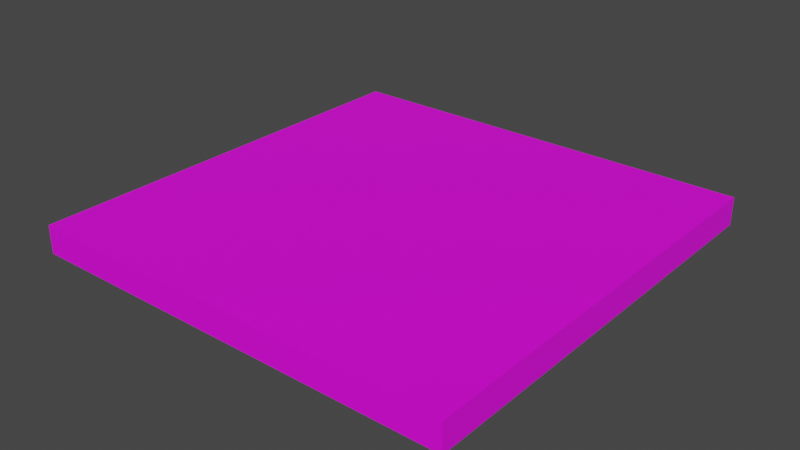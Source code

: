 # Source: bugs.blend  (saved by Blender 2.91.10; exported with 4.5.12 LTS)
import bpy
from mathutils import Matrix  # noqa: F401  (used for matrix-valued properties, if any)

bpy.ops.wm.read_factory_settings(use_empty=True)
scene = bpy.context.scene
scene.name = 'Scene'

# ---- collections
col_collection = bpy.data.collections.new('Collection'); scene.collection.children.link(col_collection)

# ---- images (referenced by path relative to the original .blend; pixels are not part of the script)
import os
ASSET_DIR = os.environ.get("B2B_ASSET_DIR", "")  # directory of the original .blend (textures are referenced by path, not embedded)
HERE = os.path.dirname(os.path.abspath(__file__))  # packed textures are extracted next to this script under _unpacked/

def load_image(name, relpath, width, height, colorspace="sRGB"):
    """Load a texture the original file referenced (path relative to the .blend, or extracted next to this script)."""
    p = next((c for c in (os.path.join(HERE, relpath), os.path.join(ASSET_DIR, relpath)) if relpath and os.path.exists(c)), "")
    if p:
        img = bpy.data.images.load(p, check_existing=True)
        img.name = name
    else:  # same state as the original file: an image datablock whose file is absent (Cycles renders it pink)
        img = bpy.data.images.new(name, width, height)
        img.source = "FILE"
        img.filepath = "//" + (relpath or name)
    img.colorspace_settings.name = colorspace
    return img
img_sprite2_png = load_image('Sprite2.png', 'Sprite2.png', 1024, 1024, 'sRGB')

# ---- materials (node trees are filled in below, after node groups)
mat_material_002 = bpy.data.materials.new('Material.002')
mat_material_002.use_transparent_shadow = False

# ---- material node trees
mat_material_002.use_nodes = True; mat_material_002.node_tree.nodes.clear()
_N = mat_material_002.node_tree.nodes; _L = mat_material_002.node_tree.links
n0 = _N.new('ShaderNodeBsdfPrincipled'); n0.name = 'Principled BSDF'; n0.location = (10, 300)
n0.distribution = 'GGX'
n0.subsurface_method = 'BURLEY'
n0.inputs[3].default_value = 1.45
n0.inputs[27].default_value = (0.0, 0.0, 0.0, 1.0)
n0.inputs[28].default_value = 1.0
n1 = _N.new('ShaderNodeOutputMaterial'); n1.name = 'Material Output'; n1.location = (300, 300)
n2 = _N.new('ShaderNodeTexImage'); n2.name = 'Image Texture'; n2.location = (-280, 275)
n2.image = img_sprite2_png
_L.new(n0.outputs[0], n1.inputs[0])
_L.new(n2.outputs[0], n0.inputs[0])
n1.is_active_output = True

# ---- world
world_world = bpy.data.worlds.new('World'); scene.world = world_world
world_world.use_nodes = True; world_world.node_tree.nodes.clear()
_N = world_world.node_tree.nodes; _L = world_world.node_tree.links
n0 = _N.new('ShaderNodeOutputWorld'); n0.name = 'World Output'; n0.location = (300, 300)
n1 = _N.new('ShaderNodeBackground'); n1.name = 'Background'; n1.location = (10, 300)
n1.inputs[0].default_value = (0.05088, 0.05088, 0.05088, 1.0)
_L.new(n1.outputs[0], n0.inputs[0])
n0.is_active_output = True
world_world.color = (0.05088, 0.05088, 0.05088)
world_world.use_sun_shadow = False
world_world.sun_shadow_jitter_overblur = 0.0

# ---- meshes
me_cube = bpy.data.meshes.new('Cube')
me_cube.from_pydata([(-1.0, -1.0, -1.0), (-1.0, -1.0, 1.0), (-1.0, 1.0, -1.0), (-1.0, 1.0, 1.0), (1.0, -1.0, -1.0), (1.0, -1.0, 1.0), (1.0, 1.0, -1.0), (1.0, 1.0, 1.0)], [], [(0, 1, 3, 2), (2, 3, 7, 6), (6, 7, 5, 4), (4, 5, 1, 0), (2, 6, 4, 0), (7, 3, 1, 5)])
_uv = me_cube.uv_layers.new(name='UVMap')
_uv.uv.foreach_set('vector', [0.6774, 0.001984, 0.625, 0.0, 0.625, 0.2579, 0.6774, 0.2599, 0.9435, 0.2599, 0.6492, 0.2599, 0.6492, 0.2421, 0.9435, 0.2421, 0.8711, 0.7137, 0.8829, 0.5471, 0.9152, 0.5502, 0.9034, 0.7168, 0.9758, 0.7103, 0.8871, 0.7103, 0.8871, 0.9603, 0.9758, 0.9603, 0.2137, 0.504, 0.754, 0.504, 0.754, 0.75, 0.2137, 0.75, 0.2218, 0.005952, 0.6815, 0.005952, 0.6815, 0.244, 0.2218, 0.244])
me_cube.materials.append(mat_material_002)
me_cube.use_remesh_fix_poles = True
me_cube.use_remesh_preserve_attributes = False
me_cube.use_mirror_vertex_groups = False
me_cube.update()

# ---- objects
ob_cube = bpy.data.objects.new('Cube', me_cube)

# ---- transforms, parenting, visibility, modifiers, constraints
ob_cube.location = (0.0, 0.0, 0.1)
ob_cube.scale = (1.0, 1.0, 0.06501)
ob_cube.lineart.crease_threshold = 0.0

# ---- collection membership
col_collection.objects.link(ob_cube)

# ---- scene / render settings (as saved in the file)
scene.frame_start = 1; scene.frame_end = 840; scene.frame_set(184)
scene.render.engine = 'BLENDER_EEVEE_NEXT'
scene.cycles.use_denoising = False
scene.cycles.samples = 128
scene.cycles.sampling_pattern = 'TABULATED_SOBOL'
scene.cycles.use_adaptive_sampling = False
scene.cycles.use_light_tree = False
scene.view_settings.view_transform = 'Filmic'
bpy.context.view_layer.update()

# ---- added for rendering (the .blend has no active camera and no usable light): camera, sun
cam_auto = bpy.data.cameras.new('AutoCamera')
cam_auto.lens = 50.0
cam_auto.sensor_width = 36.0
cam_auto.clip_end = 1000.0
ob_auto_camera = bpy.data.objects.new('AutoCamera', cam_auto)
scene.collection.objects.link(ob_auto_camera)
ob_auto_camera.location = (2.61969, -3.14363, 2.19575)
ob_auto_camera.rotation_euler = (1.09748, -7.21219e-08, 0.694738)
scene.camera = ob_auto_camera
light_auto_sun = bpy.data.lights.new('AutoSun', 'SUN')
light_auto_sun.energy = 3.0
light_auto_sun.angle = 0.0523599
ob_auto_sun = bpy.data.objects.new('AutoSun', light_auto_sun)
scene.collection.objects.link(ob_auto_sun)
ob_auto_sun.rotation_euler = (0.872665, 0.174533, 0.523599)
bpy.context.view_layer.update()
